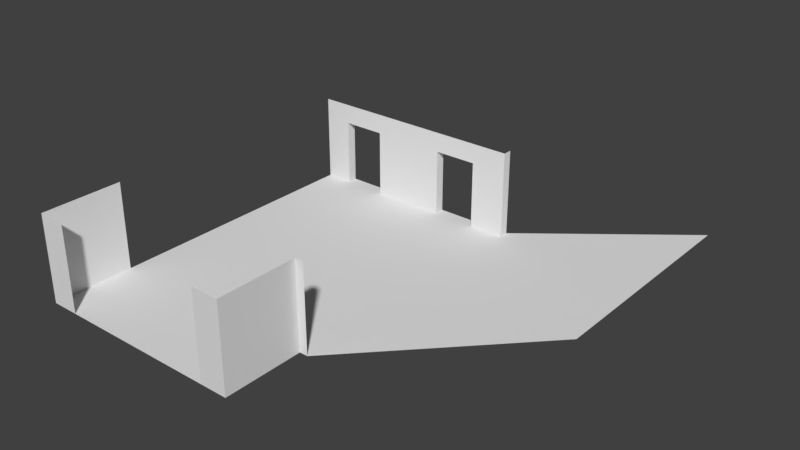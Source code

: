 # Source: school_interior1.blend  (saved by Blender 2.79.0; exported with 4.5.12 LTS)
import bpy
from mathutils import Matrix  # noqa: F401  (used for matrix-valued properties, if any)

bpy.ops.wm.read_factory_settings(use_empty=True)
scene = bpy.context.scene
scene.name = 'Scene'

# ---- collections
col_collection_1 = bpy.data.collections.new('Collection 1'); scene.collection.children.link(col_collection_1)

# ---- world
world_world = bpy.data.worlds.new('World'); scene.world = world_world
world_world.color = (0.05088, 0.05088, 0.05088)
world_world.use_sun_shadow = False
world_world.sun_shadow_jitter_overblur = 0.0
world_world.cycles.sampling_method = 'MANUAL'

# ---- meshes
me_plane = bpy.data.meshes.new('Plane')
me_plane.from_pydata([(10.03, 8.929, 0.009526), (4.04, -0.003265, 0.009526), (-4.017, 2.987, 0.009526), (4.348, 2.987, 0.009526), (-4.017, -0.003265, 0.009526), (4.04, 2.987, 0.009526), (-4.017, 12.98, 0.009526), (4.348, 12.98, 0.009526), (4.04, 12.98, 0.009526), (3.007, 2.987, 0.009526), (1.396, 2.987, 0.009526), (-1.372, 2.987, 0.009526), (-2.984, 2.987, 0.009526), (3.007, -0.003265, 0.009526), (1.396, -0.003265, 0.009526), (-1.372, -0.003265, 0.009526), (-2.984, -0.003265, 0.009526), (3.007, 12.98, 0.009526), (1.396, 12.98, 0.009526), (-1.372, 12.98, 0.009526), (-2.984, 12.98, 0.009526), (-4.017, 12.98, 2.51), (4.348, 12.98, 2.509), (4.04, 12.98, 2.51), (3.007, 12.98, 2.51), (1.396, 12.98, 2.51), (-1.372, 12.98, 2.51), (-2.984, 12.98, 2.51), (-4.017, 12.98, 3.254), (4.348, 12.98, 3.254), (4.04, 12.98, 3.254), (3.007, 12.98, 3.254), (1.396, 12.98, 3.254), (-1.372, 12.98, 3.254), (-2.984, 12.98, 3.254), (3.007, 13.34, 0.009526), (1.396, 13.34, 0.009526), (-1.372, 13.34, 0.009526), (-2.984, 13.34, 0.009526), (3.007, 13.34, 2.51), (1.396, 13.34, 2.51), (-1.372, 13.34, 2.51), (-2.984, 13.34, 2.51), (4.348, 13.32, 0.009526), (10.03, 17.85, 0.009526), (10.03, 12.98, 0.009526), (4.348, 13.32, 3.254), (4.348, 13.32, 2.509), (4.04, -0.003265, 2.51), (-4.017, 2.987, 2.51), (4.348, 2.987, 2.51), (-4.017, -0.003265, 2.51), (4.04, 2.987, 2.51), (3.007, -0.003265, 2.51), (-2.984, -0.003265, 2.51), (4.04, -0.003265, 3.254), (-4.017, 2.987, 3.254), (4.348, 2.987, 3.254), (-4.017, -0.003265, 3.254), (4.04, 2.987, 3.254), (3.007, -0.003265, 3.254), (-2.984, -0.003265, 3.254)], [], [(16, 12, 2, 4), (3, 7, 8, 5), (12, 20, 6, 2), (5, 8, 17, 9), (9, 17, 18, 10), (10, 18, 19, 11), (11, 19, 20, 12), (1, 5, 9, 13), (13, 9, 10, 14), (14, 10, 11, 15), (15, 11, 12, 16), (8, 23, 24, 17), (20, 27, 21, 6), (7, 22, 23, 8), (18, 25, 26, 19), (23, 30, 31, 24), (26, 33, 34, 27), (27, 34, 28, 21), (25, 32, 33, 26), (24, 31, 32, 25), (22, 29, 30, 23), (26, 41, 37, 19), (20, 38, 42, 27), (19, 37, 38, 20), (27, 42, 41, 26), (17, 35, 36, 18), (18, 36, 40, 25), (24, 39, 35, 17), (25, 40, 39, 24), (0, 45, 7, 3), (46, 29, 22, 47), (45, 44, 43, 7), (22, 7, 43, 47), (1, 13, 53, 48), (16, 4, 51, 54), (4, 2, 49, 51), (3, 5, 52, 50), (5, 1, 48, 52), (51, 49, 56, 58), (48, 53, 60, 55), (54, 51, 58, 61), (52, 48, 55, 59), (50, 52, 59, 57)])
_uv = me_plane.uv_layers.new(name='UVMap')
_uv.uv.foreach_set('vector', [0.02555, 0.2577, 0.1352, 0.3312, 0.1098, 0.3691, 0.0001596, 0.2956, 0.3154, 0.06237, 0.6819, 0.3081, 0.6743, 0.3193, 0.3078, 0.07366, 0.1352, 0.3312, 0.5016, 0.5769, 0.4762, 0.6147, 0.1098, 0.3691, 0.3078, 0.07366, 0.6743, 0.3193, 0.6489, 0.3572, 0.2824, 0.1115, 0.2824, 0.1115, 0.6489, 0.3572, 0.6093, 0.4163, 0.2428, 0.1706, 0.2428, 0.1706, 0.6093, 0.4163, 0.5412, 0.5178, 0.1748, 0.2721, 0.1748, 0.2721, 0.5412, 0.5178, 0.5016, 0.5769, 0.1352, 0.3312, 0.1982, 0.0001598, 0.3078, 0.07366, 0.2824, 0.1115, 0.1728, 0.03803, 0.1728, 0.03803, 0.2824, 0.1115, 0.2428, 0.1706, 0.1332, 0.09711, 0.1332, 0.09711, 0.2428, 0.1706, 0.1748, 0.2721, 0.06516, 0.1986, 0.06516, 0.1986, 0.1748, 0.2721, 0.1352, 0.3312, 0.02555, 0.2577, 0.3558, 0.6151, 0.3558, 0.7254, 0.3102, 0.7254, 0.3102, 0.6151, 0.04576, 0.6151, 0.04576, 0.7254, 0.0001596, 0.7254, 0.0001596, 0.6151, 0.3694, 0.6151, 0.3694, 0.7254, 0.3558, 0.7254, 0.3558, 0.6151, 0.2391, 0.6151, 0.2391, 0.7254, 0.1169, 0.7254, 0.1169, 0.6151, 0.3558, 0.7254, 0.3558, 0.7583, 0.3102, 0.7583, 0.3102, 0.7254, 0.1169, 0.7254, 0.1169, 0.7583, 0.04576, 0.7583, 0.04576, 0.7254, 0.04576, 0.7254, 0.04576, 0.7583, 0.0001596, 0.7583, 0.0001596, 0.7254, 0.2391, 0.7254, 0.2391, 0.7583, 0.1169, 0.7583, 0.1169, 0.7254, 0.3102, 0.7254, 0.3102, 0.7583, 0.2391, 0.7583, 0.2391, 0.7254, 0.3694, 0.7254, 0.3694, 0.7583, 0.3558, 0.7583, 0.3558, 0.7254, 0.7372, 0.6151, 0.7529, 0.6151, 0.7529, 0.7254, 0.7372, 0.7254, 0.7372, 0.7965, 0.7529, 0.7965, 0.7528, 0.9069, 0.7371, 0.9069, 0.7372, 0.7254, 0.7529, 0.7254, 0.7529, 0.7965, 0.7372, 0.7965, 0.7371, 0.9069, 0.7528, 0.9069, 0.7528, 0.978, 0.7371, 0.978, 0.769, 0.8677, 0.7533, 0.8677, 0.7533, 0.7965, 0.769, 0.7965, 0.769, 0.7965, 0.7533, 0.7965, 0.7533, 0.6862, 0.769, 0.6862, 0.769, 0.978, 0.7533, 0.978, 0.7533, 0.8677, 0.769, 0.8677, 0.769, 0.6862, 0.7533, 0.6862, 0.7533, 0.6151, 0.769, 0.6151, 0.6729, 0.0001596, 0.8215, 0.0998, 0.6819, 0.3081, 0.3154, 0.06237, 0.7841, 0.7583, 0.7693, 0.7583, 0.7693, 0.7254, 0.7841, 0.7254, 0.8215, 0.0998, 0.9998, 0.2194, 0.6941, 0.3163, 0.6819, 0.3081, 0.7693, 0.7254, 0.7693, 0.6151, 0.7841, 0.6151, 0.7841, 0.7254, 0.6912, 0.6151, 0.7368, 0.6151, 0.7368, 0.7254, 0.6912, 0.7254, 0.3697, 0.6151, 0.4153, 0.6151, 0.4153, 0.7254, 0.3697, 0.7254, 0.4153, 0.6151, 0.5473, 0.6151, 0.5473, 0.7254, 0.4153, 0.7254, 0.5476, 0.7606, 0.5476, 0.7471, 0.658, 0.7471, 0.658, 0.7606, 0.5476, 0.7471, 0.5476, 0.6151, 0.658, 0.6151, 0.658, 0.7471, 0.4153, 0.7254, 0.5473, 0.7254, 0.5473, 0.7583, 0.4153, 0.7583, 0.6912, 0.7254, 0.7368, 0.7254, 0.7368, 0.7583, 0.6912, 0.7583, 0.3697, 0.7254, 0.4153, 0.7254, 0.4153, 0.7583, 0.3697, 0.7583, 0.658, 0.7471, 0.658, 0.6151, 0.6909, 0.6151, 0.6909, 0.7471, 0.658, 0.7606, 0.658, 0.7471, 0.6909, 0.7471, 0.6909, 0.7606])
me_plane.use_remesh_preserve_volume = False
me_plane.use_remesh_preserve_attributes = False
me_plane.use_mirror_vertex_groups = False
me_plane.update()

# ---- objects
ob_plane = bpy.data.objects.new('Plane', me_plane)

# ---- transforms, parenting, visibility, modifiers, constraints
ob_plane.location = (0.0, 0.0, 0.0)
ob_plane.lineart.crease_threshold = 0.0

# ---- collection membership
col_collection_1.objects.link(ob_plane)

# ---- scene / render settings (as saved in the file)
scene.frame_start = 1; scene.frame_end = 250; scene.frame_set(1)
scene.render.engine = 'BLENDER_EEVEE_NEXT'
scene.render.resolution_percentage = 50
scene.render.dither_intensity = 0.0
scene.cycles.use_denoising = False
scene.cycles.samples = 128
scene.cycles.sampling_pattern = 'TABULATED_SOBOL'
scene.cycles.use_adaptive_sampling = False
scene.cycles.use_light_tree = False
scene.cycles.blur_glossy = 0.0
scene.cycles.sample_clamp_indirect = 0.0
scene.view_settings.view_transform = 'Standard'
bpy.context.view_layer.update()

# ---- added for rendering (the .blend has no active camera and no usable light): camera, sun
cam_auto = bpy.data.cameras.new('AutoCamera')
cam_auto.lens = 50.0
cam_auto.sensor_width = 36.0
cam_auto.clip_end = 1000.0
ob_auto_camera = bpy.data.objects.new('AutoCamera', cam_auto)
scene.collection.objects.link(ob_auto_camera)
ob_auto_camera.location = (24.2342, -16.5522, 18.6146)
ob_auto_camera.rotation_euler = (1.09748, -7.21219e-08, 0.694738)
scene.camera = ob_auto_camera
light_auto_sun = bpy.data.lights.new('AutoSun', 'SUN')
light_auto_sun.energy = 3.0
light_auto_sun.angle = 0.0523599
ob_auto_sun = bpy.data.objects.new('AutoSun', light_auto_sun)
scene.collection.objects.link(ob_auto_sun)
ob_auto_sun.rotation_euler = (0.872665, 0.174533, 0.523599)
bpy.context.view_layer.update()
